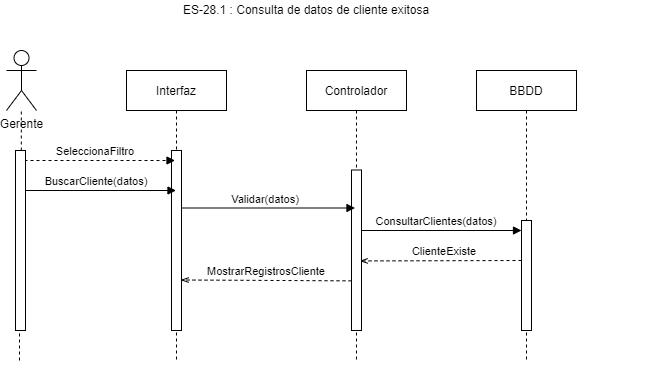

The diagram above was exported from draw.io. Its source (the exported page's mxGraphModel, read from the mxfile embedded in the PNG):
<mxGraphModel dx="699" dy="359" grid="1" gridSize="10" guides="1" tooltips="1" connect="1" arrows="1" fold="1" page="1" pageScale="1" pageWidth="827" pageHeight="1169" math="0" shadow="0">
  <root>
    <mxCell id="YJcvwjjCI7r-A6-U3anC-0" />
    <mxCell id="YJcvwjjCI7r-A6-U3anC-1" parent="YJcvwjjCI7r-A6-U3anC-0" />
    <mxCell id="YJcvwjjCI7r-A6-U3anC-2" value="" style="group" vertex="1" connectable="0" parent="YJcvwjjCI7r-A6-U3anC-1">
      <mxGeometry x="30" y="30" width="650" height="390" as="geometry" />
    </mxCell>
    <mxCell id="YJcvwjjCI7r-A6-U3anC-3" value="BBDD" style="shape=umlLifeline;perimeter=lifelinePerimeter;container=0;collapsible=0;recursiveResize=0;rounded=0;shadow=0;strokeWidth=1;" vertex="1" parent="YJcvwjjCI7r-A6-U3anC-2">
      <mxGeometry x="470" y="70" width="100" height="290" as="geometry" />
    </mxCell>
    <mxCell id="YJcvwjjCI7r-A6-U3anC-4" value="ES-28.1 : Consulta de datos de cliente exitosa" style="text;html=1;strokeColor=none;fillColor=none;align=center;verticalAlign=middle;whiteSpace=wrap;rounded=0;" vertex="1" parent="YJcvwjjCI7r-A6-U3anC-2">
      <mxGeometry x="160" width="280" height="20" as="geometry" />
    </mxCell>
    <mxCell id="YJcvwjjCI7r-A6-U3anC-5" value="Interfaz" style="shape=umlLifeline;perimeter=lifelinePerimeter;container=1;collapsible=0;recursiveResize=0;rounded=0;shadow=0;strokeWidth=1;" vertex="1" parent="YJcvwjjCI7r-A6-U3anC-2">
      <mxGeometry x="120" y="70" width="100" height="290" as="geometry" />
    </mxCell>
    <mxCell id="YJcvwjjCI7r-A6-U3anC-6" value="" style="points=[];perimeter=orthogonalPerimeter;rounded=0;shadow=0;strokeWidth=1;" vertex="1" parent="YJcvwjjCI7r-A6-U3anC-5">
      <mxGeometry x="45" y="80" width="10" height="180" as="geometry" />
    </mxCell>
    <mxCell id="YJcvwjjCI7r-A6-U3anC-7" value="SeleccionaFiltro" style="verticalAlign=bottom;endArrow=block;shadow=0;strokeWidth=1;exitX=0.9;exitY=0.016;exitDx=0;exitDy=0;exitPerimeter=0;dashed=1;" edge="1" parent="YJcvwjjCI7r-A6-U3anC-5">
      <mxGeometry x="-0.0543" relative="1" as="geometry">
        <mxPoint x="-102" y="90" as="sourcePoint" />
        <mxPoint x="48.5" y="90" as="targetPoint" />
        <mxPoint as="offset" />
      </mxGeometry>
    </mxCell>
    <mxCell id="YJcvwjjCI7r-A6-U3anC-8" value="Controlador" style="shape=umlLifeline;perimeter=lifelinePerimeter;container=1;collapsible=0;recursiveResize=0;rounded=0;shadow=0;strokeWidth=1;" vertex="1" parent="YJcvwjjCI7r-A6-U3anC-2">
      <mxGeometry x="300" y="70" width="100" height="290" as="geometry" />
    </mxCell>
    <mxCell id="YJcvwjjCI7r-A6-U3anC-9" value="Gerente" style="shape=umlActor;verticalLabelPosition=bottom;verticalAlign=top;html=1;outlineConnect=0;" vertex="1" parent="YJcvwjjCI7r-A6-U3anC-2">
      <mxGeometry y="50" width="30" height="60" as="geometry" />
    </mxCell>
    <mxCell id="YJcvwjjCI7r-A6-U3anC-10" value="" style="endArrow=none;dashed=1;html=1;" edge="1" parent="YJcvwjjCI7r-A6-U3anC-2" source="YJcvwjjCI7r-A6-U3anC-11" target="YJcvwjjCI7r-A6-U3anC-9">
      <mxGeometry width="50" height="50" relative="1" as="geometry">
        <mxPoint x="13" y="370" as="sourcePoint" />
        <mxPoint x="50" y="280" as="targetPoint" />
      </mxGeometry>
    </mxCell>
    <mxCell id="YJcvwjjCI7r-A6-U3anC-11" value="" style="points=[];perimeter=orthogonalPerimeter;rounded=0;shadow=0;strokeWidth=1;" vertex="1" parent="YJcvwjjCI7r-A6-U3anC-2">
      <mxGeometry x="9" y="150" width="10" height="180" as="geometry" />
    </mxCell>
    <mxCell id="YJcvwjjCI7r-A6-U3anC-12" value="" style="endArrow=none;dashed=1;html=1;" edge="1" parent="YJcvwjjCI7r-A6-U3anC-2" target="YJcvwjjCI7r-A6-U3anC-11">
      <mxGeometry width="50" height="50" relative="1" as="geometry">
        <mxPoint x="13" y="360" as="sourcePoint" />
        <mxPoint x="14.793103448275815" y="130" as="targetPoint" />
      </mxGeometry>
    </mxCell>
    <mxCell id="YJcvwjjCI7r-A6-U3anC-14" value="" style="points=[];perimeter=orthogonalPerimeter;rounded=0;shadow=0;strokeWidth=1;" vertex="1" parent="YJcvwjjCI7r-A6-U3anC-2">
      <mxGeometry x="515" y="220" width="10" height="110" as="geometry" />
    </mxCell>
    <mxCell id="YJcvwjjCI7r-A6-U3anC-15" value="ConsultarClientes(datos)" style="verticalAlign=bottom;endArrow=block;shadow=0;strokeWidth=1;" edge="1" parent="YJcvwjjCI7r-A6-U3anC-2">
      <mxGeometry x="-0.039" relative="1" as="geometry">
        <mxPoint x="351" y="230" as="sourcePoint" />
        <mxPoint x="515" y="230" as="targetPoint" />
        <mxPoint as="offset" />
      </mxGeometry>
    </mxCell>
    <mxCell id="YJcvwjjCI7r-A6-U3anC-16" value="ClienteExiste" style="verticalAlign=bottom;endArrow=openThin;shadow=0;strokeWidth=1;dashed=1;entryX=0.917;entryY=0.558;entryDx=0;entryDy=0;entryPerimeter=0;endFill=0;" edge="1" parent="YJcvwjjCI7r-A6-U3anC-2">
      <mxGeometry x="-0.0432" relative="1" as="geometry">
        <mxPoint x="514.9999999999999" y="260" as="sourcePoint" />
        <mxPoint x="353.17" y="260.44000000000005" as="targetPoint" />
        <mxPoint as="offset" />
      </mxGeometry>
    </mxCell>
    <mxCell id="YJcvwjjCI7r-A6-U3anC-19" value="" style="points=[];perimeter=orthogonalPerimeter;rounded=0;shadow=0;strokeWidth=1;" vertex="1" parent="YJcvwjjCI7r-A6-U3anC-2">
      <mxGeometry x="345" y="169.5" width="10" height="160.5" as="geometry" />
    </mxCell>
    <mxCell id="YJcvwjjCI7r-A6-U3anC-20" value="Validar(datos)" style="verticalAlign=bottom;endArrow=block;shadow=0;strokeWidth=1;" edge="1" parent="YJcvwjjCI7r-A6-U3anC-2">
      <mxGeometry x="-0.0377" relative="1" as="geometry">
        <mxPoint x="176" y="207.5" as="sourcePoint" />
        <mxPoint x="348.5" y="207.5" as="targetPoint" />
        <mxPoint as="offset" />
      </mxGeometry>
    </mxCell>
    <mxCell id="YJcvwjjCI7r-A6-U3anC-23" value="MostrarRegistrosCliente" style="verticalAlign=bottom;endArrow=openThin;shadow=0;strokeWidth=1;entryX=0.917;entryY=0.915;entryDx=0;entryDy=0;entryPerimeter=0;exitX=0;exitY=0.83;exitDx=0;exitDy=0;exitPerimeter=0;endFill=0;dashed=1;" edge="1" parent="YJcvwjjCI7r-A6-U3anC-2">
      <mxGeometry x="-0.0048" relative="1" as="geometry">
        <mxPoint x="345" y="280.35" as="sourcePoint" />
        <mxPoint x="174.16999999999996" y="279.5" as="targetPoint" />
        <mxPoint as="offset" />
        <Array as="points" />
      </mxGeometry>
    </mxCell>
    <mxCell id="YJcvwjjCI7r-A6-U3anC-26" value="BuscarCliente(datos)" style="verticalAlign=bottom;endArrow=block;shadow=0;strokeWidth=1;exitX=0.9;exitY=0.016;exitDx=0;exitDy=0;exitPerimeter=0;" edge="1" parent="YJcvwjjCI7r-A6-U3anC-2">
      <mxGeometry x="-0.0543" relative="1" as="geometry">
        <mxPoint x="19" y="190" as="sourcePoint" />
        <mxPoint x="169.5" y="190" as="targetPoint" />
        <mxPoint as="offset" />
      </mxGeometry>
    </mxCell>
  </root>
</mxGraphModel>